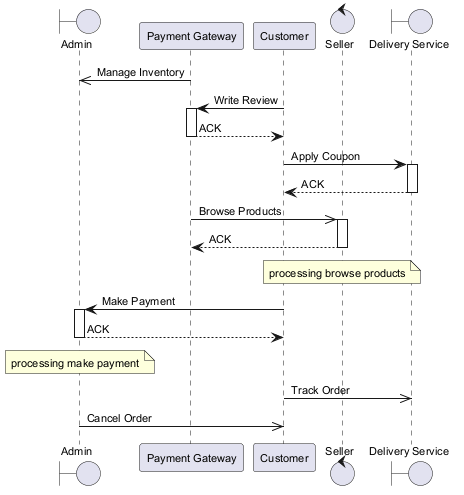

The diagram above was rendered by PlantUML. Its source (embedded in the PNG):
@startuml
skinparam backgroundColor #FFFFFF
skinparam classBackgroundColor #F3E5F5
skinparam classBorderColor #6A1B9A
skinparam defaultFontSize 11
boundary "Admin" as A
participant "Payment Gateway" as PG
participant "Customer" as C
control "Seller" as S
boundary "Delivery Service" as DS
PG ->> A : Manage Inventory
C -> PG : Write Review
activate PG
PG --> C : ACK
deactivate PG
C -> DS : Apply Coupon
activate DS
DS --> C : ACK
deactivate DS
PG ->> S : Browse Products
activate S
S --> PG : ACK
deactivate S
note over S : processing browse products
C -> A : Make Payment
activate A
A --> C : ACK
deactivate A
note over A : processing make payment
C ->> DS : Track Order
A ->> C : Cancel Order
@enduml